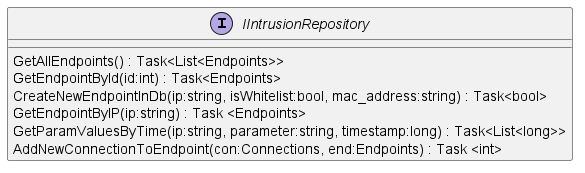

The diagram above was rendered by PlantUML. Its source (embedded in the PNG):
@startuml
interface IIntrusionRepository {
    GetAllEndpoints() : Task<List<Endpoints>>
    GetEndpointById(id:int) : Task<Endpoints>
    CreateNewEndpointInDb(ip:string, isWhitelist:bool, mac_address:string) : Task<bool>
    GetEndpointByIP(ip:string) : Task <Endpoints>
    GetParamValuesByTime(ip:string, parameter:string, timestamp:long) : Task<List<long>>
    AddNewConnectionToEndpoint(con:Connections, end:Endpoints) : Task <int>
}
@enduml